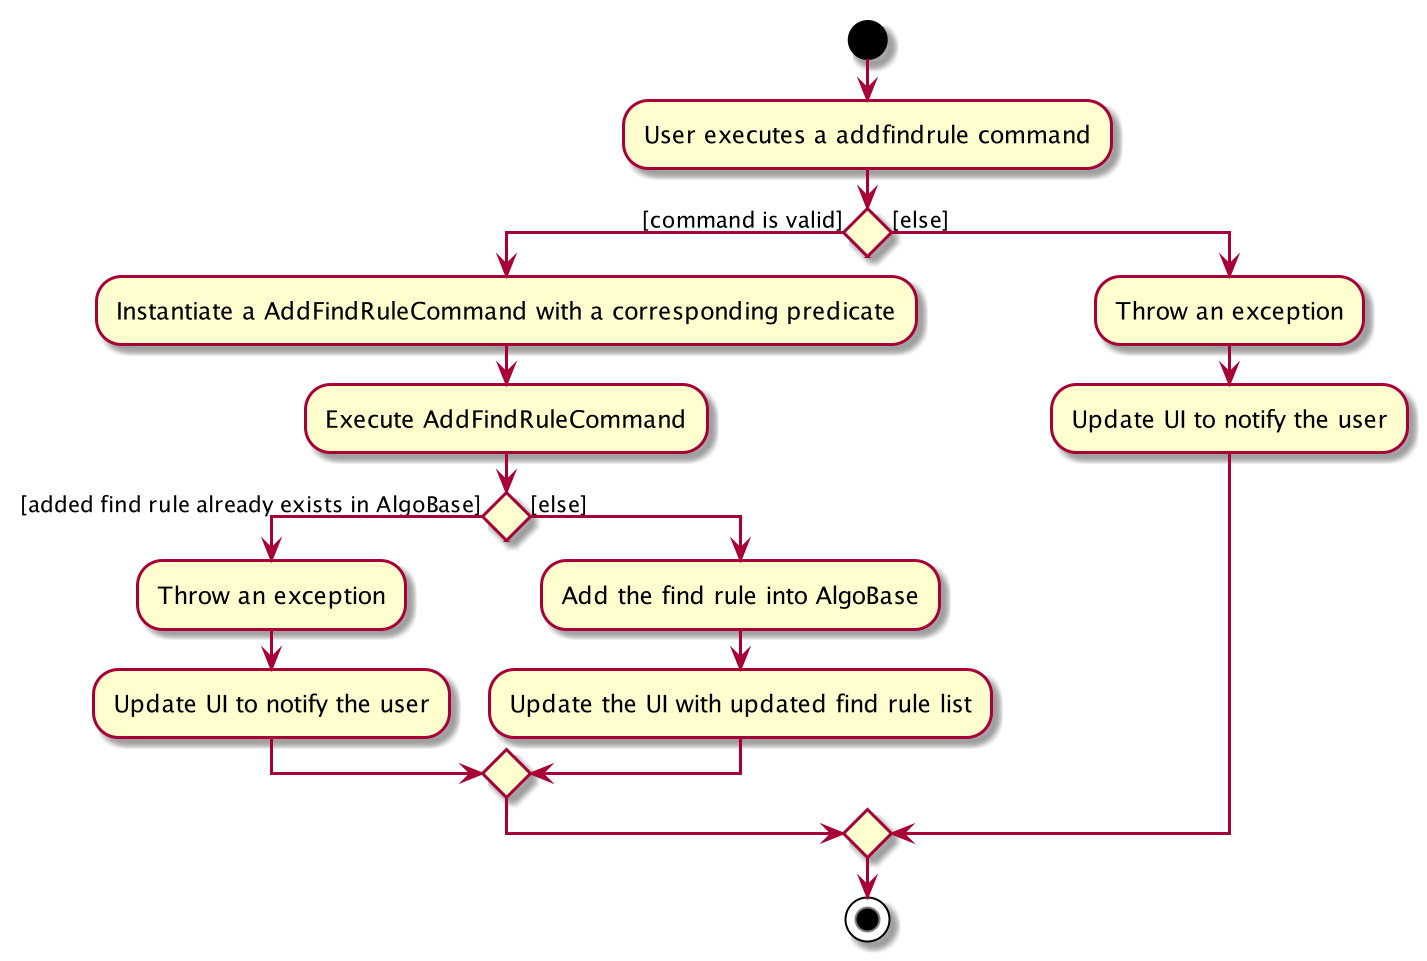

The diagram above was rendered by PlantUML. Its source (embedded in the PNG):
@startuml

start

:User executes a addfindrule command;

if () then ([command is valid])
	:Instantiate a AddFindRuleCommand with a corresponding predicate;
	:Execute AddFindRuleCommand;
	if() then ([added find rule already exists in AlgoBase])
	    :Throw an exception;
	    :Update UI to notify the user;
	else ([else])
	    :Add the find rule into AlgoBase;
	    :Update the UI with updated find rule list;
	endif
else ([else])
	:Throw an exception;
	:Update UI to notify the user;
endif

stop

@enduml